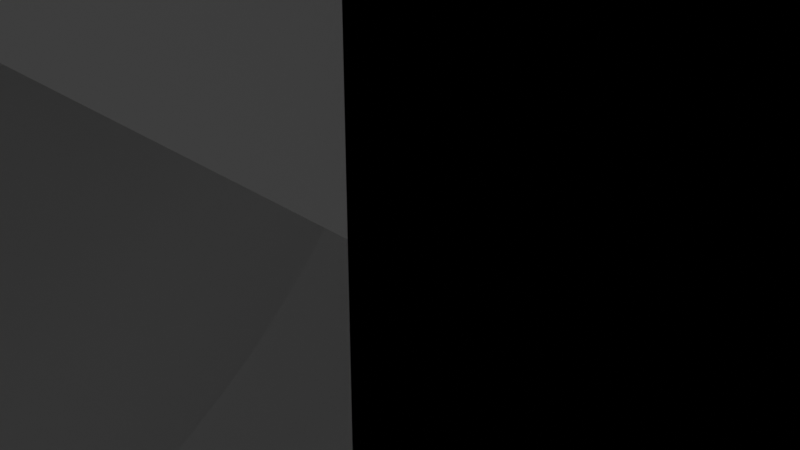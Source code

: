 # Source: Gate.blend  (saved by Blender 3.3.6; exported with 4.5.12 LTS)
import bpy
from mathutils import Matrix  # noqa: F401  (used for matrix-valued properties, if any)

bpy.ops.wm.read_factory_settings(use_empty=True)
scene = bpy.context.scene
scene.name = 'Scene'

# ---- collections
col_collection = bpy.data.collections.new('Collection'); scene.collection.children.link(col_collection)

# ---- materials (node trees are filled in below, after node groups)
mat_material = bpy.data.materials.new('Material')
mat_material.alpha_threshold = 0.0
mat_material.use_transparent_shadow = False
mat_material.roughness = 0.5
mat_material.line_color = (0.0, 0.0, 0.0, 1.0)

# ---- material node trees
mat_material.use_nodes = True; mat_material.node_tree.nodes.clear()
_N = mat_material.node_tree.nodes; _L = mat_material.node_tree.links
n0 = _N.new('ShaderNodeOutputMaterial'); n0.name = 'Material Output'; n0.location = (300, 300)
n1 = _N.new('ShaderNodeBsdfPrincipled'); n1.name = 'Principled BSDF'; n1.location = (10, 300)
n1.distribution = 'GGX'
n1.subsurface_method = 'RANDOM_WALK_SKIN'
n1.inputs[3].default_value = 1.45
n1.inputs[27].default_value = (0.0, 0.0, 0.0, 1.0)
n1.inputs[28].default_value = 1.0
_L.new(n1.outputs[0], n0.inputs[0])
n0.is_active_output = True

# ---- world
world_world = bpy.data.worlds.new('World'); scene.world = world_world
world_world.use_nodes = True; world_world.node_tree.nodes.clear()
_N = world_world.node_tree.nodes; _L = world_world.node_tree.links
n0 = _N.new('ShaderNodeOutputWorld'); n0.name = 'World Output'; n0.location = (300, 300)
n1 = _N.new('ShaderNodeBackground'); n1.name = 'Background'; n1.location = (10, 300)
n1.inputs[0].default_value = (0.05088, 0.05088, 0.05088, 1.0)
_L.new(n1.outputs[0], n0.inputs[0])
n0.is_active_output = True
world_world.color = (0.05088, 0.05088, 0.05088)
world_world.use_sun_shadow = False
world_world.sun_shadow_jitter_overblur = 0.0

# ---- cameras
cam_camera = bpy.data.cameras.new('Camera')
cam_camera.clip_end = 100.0
cam_camera.ortho_scale = 7.314

# ---- lights
light_light = bpy.data.lights.new('Light', 'POINT')
light_light.transmission_factor = 0.0
light_light.energy = 1000.0
light_light.shadow_soft_size = 0.1
light_light.shadow_maximum_resolution = 0.006
light_light.use_absolute_resolution = True

# ---- meshes
me_cube_001 = bpy.data.meshes.new('Cube.001')
me_cube_001.from_pydata([(1.0, 1.0, 1.0), (1.0, 1.0, -1.0), (1.0, -1.0, 1.0), (1.0, -1.0, -1.0), (-1.0, 1.0, 1.0), (-1.0, 1.0, -1.0), (-1.0, -1.0, 1.0), (-1.0, -1.0, -1.0)], [], [(0, 4, 6, 2), (3, 2, 6, 7), (7, 6, 4, 5), (5, 1, 3, 7), (1, 0, 2, 3), (5, 4, 0, 1)])
_uv = me_cube_001.uv_layers.new(name='UVMap')
_uv.uv.foreach_set('vector', [0.625, 0.5, 0.875, 0.5, 0.875, 0.75, 0.625, 0.75, 0.375, 0.75, 0.625, 0.75, 0.625, 1.0, 0.375, 1.0, 0.375, 0.0, 0.625, 0.0, 0.625, 0.25, 0.375, 0.25, 0.125, 0.5, 0.375, 0.5, 0.375, 0.75, 0.125, 0.75, 0.375, 0.5, 0.625, 0.5, 0.625, 0.75, 0.375, 0.75, 0.375, 0.25, 0.625, 0.25, 0.625, 0.5, 0.375, 0.5])
me_cube_001.materials.append(mat_material)
me_cube_001.use_mirror_vertex_groups = False
me_cube_001.update()
me_cube_002 = bpy.data.meshes.new('Cube.002')
me_cube_002.from_pydata([(-1.0, -1.0, -1.0), (-1.0, -1.0, 1.0), (-1.0, 1.0, -1.0), (-1.0, 1.0, 1.0), (1.0, -1.0, -1.0), (1.0, -1.0, 1.0), (1.0, 1.0, -1.0), (1.0, 1.0, 1.0)], [], [(0, 1, 3, 2), (2, 3, 7, 6), (6, 7, 5, 4), (4, 5, 1, 0), (2, 6, 4, 0), (7, 3, 1, 5)])
_uv = me_cube_002.uv_layers.new(name='UVMap')
_uv.uv.foreach_set('vector', [0.375, 0.0, 0.625, 0.0, 0.625, 0.25, 0.375, 0.25, 0.375, 0.25, 0.625, 0.25, 0.625, 0.5, 0.375, 0.5, 0.375, 0.5, 0.625, 0.5, 0.625, 0.75, 0.375, 0.75, 0.375, 0.75, 0.625, 0.75, 0.625, 1.0, 0.375, 1.0, 0.125, 0.5, 0.375, 0.5, 0.375, 0.75, 0.125, 0.75, 0.625, 0.5, 0.875, 0.5, 0.875, 0.75, 0.625, 0.75])
me_cube_002.update()
me_cube_003 = bpy.data.meshes.new('Cube.003')
me_cube_003.from_pydata([(-1.0, -1.0, -1.0), (-1.0, -1.0, 1.0), (-1.0, 1.0, -1.0), (-1.0, 1.0, 1.0), (1.0, -1.0, -1.0), (1.0, -1.0, 1.0), (1.0, 1.0, -1.0), (1.0, 1.0, 1.0)], [], [(0, 1, 3, 2), (2, 3, 7, 6), (6, 7, 5, 4), (4, 5, 1, 0), (2, 6, 4, 0), (7, 3, 1, 5)])
_uv = me_cube_003.uv_layers.new(name='UVMap')
_uv.uv.foreach_set('vector', [0.375, 0.0, 0.625, 0.0, 0.625, 0.25, 0.375, 0.25, 0.375, 0.25, 0.625, 0.25, 0.625, 0.5, 0.375, 0.5, 0.375, 0.5, 0.625, 0.5, 0.625, 0.75, 0.375, 0.75, 0.375, 0.75, 0.625, 0.75, 0.625, 1.0, 0.375, 1.0, 0.125, 0.5, 0.375, 0.5, 0.375, 0.75, 0.125, 0.75, 0.625, 0.5, 0.875, 0.5, 0.875, 0.75, 0.625, 0.75])
me_cube_003.update()

# ---- objects
ob_light = bpy.data.objects.new('Light', light_light)
ob_camera = bpy.data.objects.new('Camera', cam_camera)
ob_cube_001 = bpy.data.objects.new('Cube.001', me_cube_001)
ob_cube_002 = bpy.data.objects.new('Cube.002', me_cube_002)
ob_cube = bpy.data.objects.new('Cube', me_cube_003)

# ---- transforms, parenting, visibility, modifiers, constraints
ob_light.location = (4.076, 1.005, 5.904)
ob_light.rotation_euler = (0.6503, 0.05522, 1.866)
ob_light.lock_rotations_4d = False
ob_light.empty_display_type = 'ARROWS'
ob_light.color = (0.0, 0.0, 0.0, 0.0)
ob_light.lineart.crease_threshold = 0.0
ob_camera.location = (7.359, -6.926, 4.958)
ob_camera.rotation_euler = (1.109, 0.0, 0.8149)
ob_camera.lock_rotations_4d = False
ob_camera.empty_display_type = 'ARROWS'
ob_camera.color = (0.0, 0.0, 0.0, 0.0)
ob_camera.display_type = 'WIRE'
ob_camera.lineart.crease_threshold = 0.0
ob_cube_001.location = (0.0, 0.0, 7.255)
ob_cube_001.scale = (10.06, 5.706, 1.038)
ob_cube_001.lock_rotations_4d = False
ob_cube_001.empty_display_type = 'ARROWS'
ob_cube_001.lineart.crease_threshold = 0.0
ob_cube_002.location = (-6.527, 0.0, 0.0)
ob_cube_002.scale = (2.693, 3.939, 7.821)
_m = ob_cube_002.modifiers.new('Mirror', 'MIRROR')
_m.use_axis = (True, True, False)
_m.mirror_object = ob_cube_001
ob_cube.location = (0.0, 0.0, 4.312)
ob_cube.scale = (4.607, 3.134, 2.365)

# ---- collection membership
col_collection.objects.link(ob_light)
col_collection.objects.link(ob_camera)
col_collection.objects.link(ob_cube_001)
col_collection.objects.link(ob_cube_002)
col_collection.objects.link(ob_cube)

# ---- scene / render settings (as saved in the file)
scene.camera = ob_camera
scene.frame_start = 1; scene.frame_end = 250; scene.frame_set(1)
scene.render.engine = 'BLENDER_EEVEE_NEXT'
scene.cycles.sampling_pattern = 'TABULATED_SOBOL'
scene.cycles.use_light_tree = False
scene.view_settings.view_transform = 'Filmic'
bpy.context.view_layer.update()
